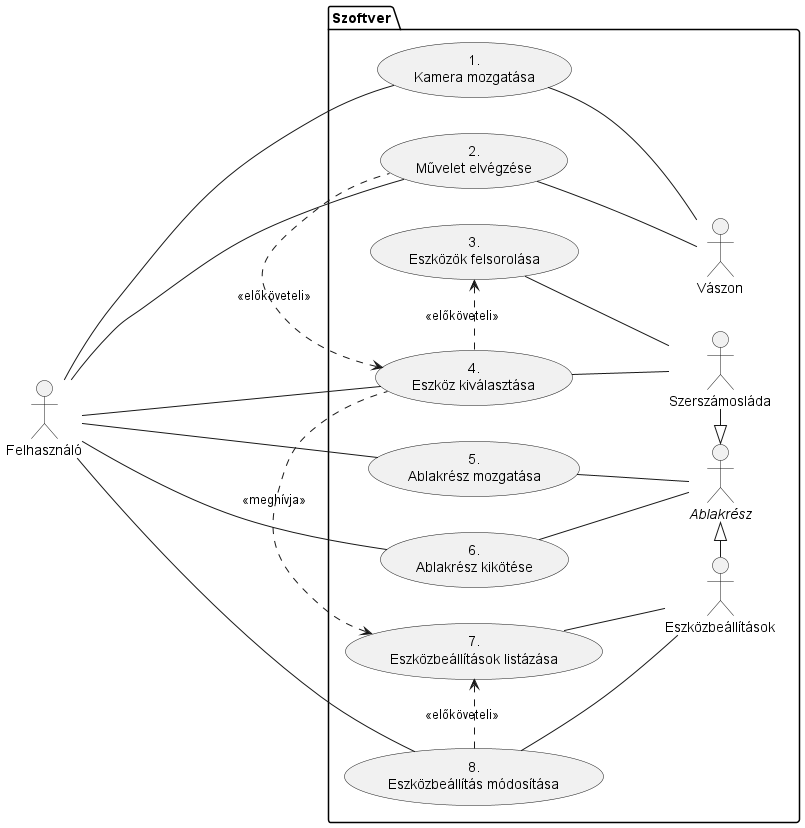

The diagram above was rendered by PlantUML. Its source (embedded in the PNG):
@startuml uc0001_1
skinparam RectangleBorderThickness 0
left to right direction

actor :Felhasználó: as aUser

package Szoftver as ucs {
    usecase (1.\nKamera mozgatása) as ucMoveCamera
    usecase (2.\nMűvelet elvégzése) as ucDoOperation
    usecase (3.\nEszközök felsorolása) as ucListTools
    usecase (4.\nEszköz kiválasztása) as ucSelectTool
    usecase (5.\nAblakrész mozgatása) as ucMovePart
    usecase (6.\nAblakrész kikötése) as ucDockPart
    usecase (7.\nEszközbeállítások listázása) as ucListOptions
    usecase (8.\nEszközbeállítás módosítása) as ucModifyOption

    together {
        actor :Vászon: as aCanvas
        actor :Szerszámosláda: as aToolbox
        actor ://Ablakrész//: as aPart /'abstract'/
        actor :Eszközbeállítások: as aToolOpts
    }
}

aToolbox -|> aPart /' vertikális összekötés '/
aPart <|- aToolOpts

ucListTools <..[norank] ucSelectTool : <<előköveteli>> /' [norank] csak dupla "hosszú" relációknál működik? '/
ucListOptions <..[norank] ucModifyOption : <<előköveteli>>
ucListOptions <..[norank] ucSelectTool : <<meghívja>>
ucSelectTool <..[norank] ucDoOperation : <<előköveteli>>

aUser ---- ucMoveCamera /' --: horizontális összekötés '/
aUser ---- ucDoOperation /' ---/----: nagyobb távolság '/
aUser ---[hidden]- ucListTools /' sorrend megtartásához egy rejtett kötést alkalmazunk '/
aUser ---- ucSelectTool
aUser ---- ucMovePart
aUser ---- ucDockPart
aUser ---[hidden]- ucListOptions
aUser ---- ucModifyOption 

ucMoveCamera -- aCanvas
ucDoOperation -- aCanvas
ucListTools -- aToolbox
ucSelectTool -- aToolbox
ucMovePart -- aPart
ucDockPart -- aPart
ucListOptions -- aToolOpts
ucModifyOption -- aToolOpts

@enduml